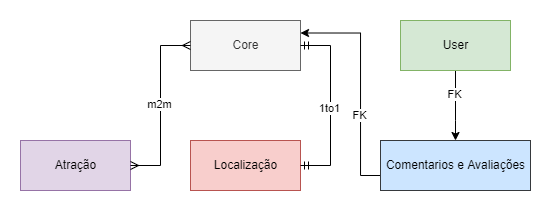

The diagram above was exported from draw.io. Its source (the exported page's mxGraphModel, read from the mxfile embedded in the PNG):
<mxGraphModel dx="981" dy="603" grid="1" gridSize="10" guides="1" tooltips="1" connect="1" arrows="1" fold="1" page="1" pageScale="1" pageWidth="1169" pageHeight="827" math="0" shadow="0">
  <root>
    <mxCell id="0" />
    <mxCell id="1" parent="0" />
    <mxCell id="6NmHvSmXZfm2DHKJR7IN-2" value="Atração" style="html=1;fillColor=#e1d5e7;strokeColor=#9673a6;" parent="1" vertex="1">
      <mxGeometry x="310" y="470" width="110" height="50" as="geometry" />
    </mxCell>
    <mxCell id="6NmHvSmXZfm2DHKJR7IN-3" value="Core" style="html=1;fillColor=#f5f5f5;fontColor=#333333;strokeColor=#666666;" parent="1" vertex="1">
      <mxGeometry x="480" y="350" width="110" height="50" as="geometry" />
    </mxCell>
    <mxCell id="Q_wp5UgcfocR_u5xvuHH-12" style="edgeStyle=orthogonalEdgeStyle;rounded=0;orthogonalLoop=1;jettySize=auto;html=1;exitX=0.5;exitY=1;exitDx=0;exitDy=0;" edge="1" parent="1" source="6NmHvSmXZfm2DHKJR7IN-4" target="6NmHvSmXZfm2DHKJR7IN-6">
      <mxGeometry relative="1" as="geometry">
        <Array as="points">
          <mxPoint x="745" y="450" />
          <mxPoint x="745" y="450" />
        </Array>
      </mxGeometry>
    </mxCell>
    <mxCell id="Q_wp5UgcfocR_u5xvuHH-15" value="FK" style="edgeLabel;html=1;align=center;verticalAlign=middle;resizable=0;points=[];" vertex="1" connectable="0" parent="Q_wp5UgcfocR_u5xvuHH-12">
      <mxGeometry x="-0.3333" y="-1" relative="1" as="geometry">
        <mxPoint as="offset" />
      </mxGeometry>
    </mxCell>
    <mxCell id="6NmHvSmXZfm2DHKJR7IN-4" value="User" style="html=1;fillColor=#d5e8d4;strokeColor=#82b366;" parent="1" vertex="1">
      <mxGeometry x="690" y="350" width="110" height="50" as="geometry" />
    </mxCell>
    <mxCell id="6NmHvSmXZfm2DHKJR7IN-5" value="Localização" style="html=1;fillColor=#f8cecc;strokeColor=#b85450;" parent="1" vertex="1">
      <mxGeometry x="480" y="470" width="110" height="50" as="geometry" />
    </mxCell>
    <mxCell id="Q_wp5UgcfocR_u5xvuHH-11" style="edgeStyle=orthogonalEdgeStyle;rounded=0;orthogonalLoop=1;jettySize=auto;html=1;entryX=1;entryY=0.25;entryDx=0;entryDy=0;" edge="1" parent="1" source="6NmHvSmXZfm2DHKJR7IN-6" target="6NmHvSmXZfm2DHKJR7IN-3">
      <mxGeometry relative="1" as="geometry">
        <Array as="points">
          <mxPoint x="650" y="505" />
          <mxPoint x="650" y="363" />
        </Array>
      </mxGeometry>
    </mxCell>
    <mxCell id="Q_wp5UgcfocR_u5xvuHH-13" value="FK" style="edgeLabel;html=1;align=center;verticalAlign=middle;resizable=0;points=[];" vertex="1" connectable="0" parent="Q_wp5UgcfocR_u5xvuHH-11">
      <mxGeometry x="-0.2822" y="1" relative="1" as="geometry">
        <mxPoint as="offset" />
      </mxGeometry>
    </mxCell>
    <mxCell id="6NmHvSmXZfm2DHKJR7IN-6" value="Comentarios e Avaliações" style="html=1;fillColor=#cce5ff;strokeColor=#36393d;" parent="1" vertex="1">
      <mxGeometry x="670" y="470" width="150" height="50" as="geometry" />
    </mxCell>
    <mxCell id="Q_wp5UgcfocR_u5xvuHH-5" value="" style="edgeStyle=entityRelationEdgeStyle;fontSize=12;html=1;endArrow=ERmany;startArrow=ERmany;rounded=0;entryX=0;entryY=0.5;entryDx=0;entryDy=0;" edge="1" parent="1" source="6NmHvSmXZfm2DHKJR7IN-2" target="6NmHvSmXZfm2DHKJR7IN-3">
      <mxGeometry width="100" height="100" relative="1" as="geometry">
        <mxPoint x="260" y="439" as="sourcePoint" />
        <mxPoint x="360" y="339" as="targetPoint" />
      </mxGeometry>
    </mxCell>
    <mxCell id="Q_wp5UgcfocR_u5xvuHH-10" value="m2m" style="edgeLabel;html=1;align=center;verticalAlign=middle;resizable=0;points=[];" vertex="1" connectable="0" parent="Q_wp5UgcfocR_u5xvuHH-5">
      <mxGeometry x="0.0101" y="1" relative="1" as="geometry">
        <mxPoint as="offset" />
      </mxGeometry>
    </mxCell>
    <mxCell id="Q_wp5UgcfocR_u5xvuHH-8" value="" style="edgeStyle=entityRelationEdgeStyle;fontSize=12;html=1;endArrow=ERmandOne;startArrow=ERmandOne;rounded=0;entryX=1;entryY=0.5;entryDx=0;entryDy=0;exitX=1;exitY=0.5;exitDx=0;exitDy=0;" edge="1" parent="1" source="6NmHvSmXZfm2DHKJR7IN-5" target="6NmHvSmXZfm2DHKJR7IN-3">
      <mxGeometry width="100" height="100" relative="1" as="geometry">
        <mxPoint x="540" y="500" as="sourcePoint" />
        <mxPoint x="640" y="400" as="targetPoint" />
      </mxGeometry>
    </mxCell>
    <mxCell id="Q_wp5UgcfocR_u5xvuHH-9" value="1to1" style="edgeLabel;html=1;align=center;verticalAlign=middle;resizable=0;points=[];" vertex="1" connectable="0" parent="Q_wp5UgcfocR_u5xvuHH-8">
      <mxGeometry x="-0.0302" y="1" relative="1" as="geometry">
        <mxPoint as="offset" />
      </mxGeometry>
    </mxCell>
  </root>
</mxGraphModel>